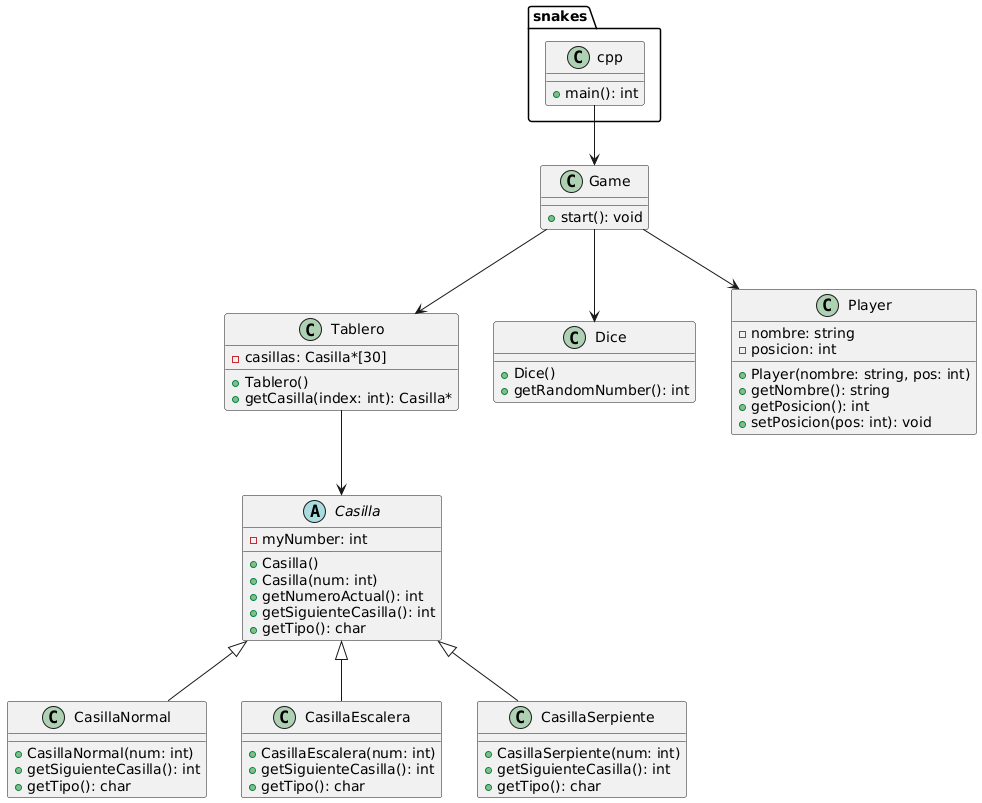

The diagram above was rendered by PlantUML. Its source (embedded in the PNG):
@startuml
abstract class Casilla {
    - myNumber: int
    + Casilla()
    + Casilla(num: int)
    + getNumeroActual(): int
    + getSiguienteCasilla(): int
    + getTipo(): char
}

class CasillaNormal {
    + CasillaNormal(num: int)
    + getSiguienteCasilla(): int
    + getTipo(): char
}

class CasillaEscalera {
    + CasillaEscalera(num: int)
    + getSiguienteCasilla(): int
    + getTipo(): char
}

class CasillaSerpiente {
    + CasillaSerpiente(num: int)
    + getSiguienteCasilla(): int
    + getTipo(): char
}

class Tablero {
    - casillas: Casilla*[30]
    + Tablero()
    + getCasilla(index: int): Casilla*
}

class Dice {
    + Dice()
    + getRandomNumber(): int
}

class Player {
    - nombre: string
    - posicion: int
    + Player(nombre: string, pos: int)
    + getNombre(): string
    + getPosicion(): int
    + setPosicion(pos: int): void
}

class Game {
    + start(): void
}

class snakes.cpp {
    + main(): int
}

Casilla <|-- CasillaNormal
Casilla <|-- CasillaEscalera
Casilla <|-- CasillaSerpiente

Tablero --> Casilla
Game --> Tablero
Game --> Player
Game --> Dice

snakes.cpp --> Game
@enduml